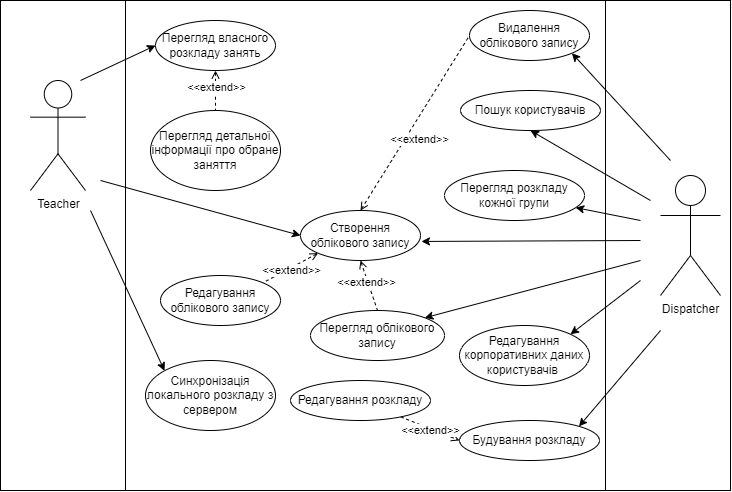

The diagram above was exported from draw.io. Its source (the exported page's mxGraphModel, read from the mxfile embedded in the PNG):
<mxGraphModel dx="1845" dy="1686" grid="1" gridSize="10" guides="1" tooltips="1" connect="1" arrows="1" fold="1" page="1" pageScale="1" pageWidth="827" pageHeight="1169" math="0" shadow="0">
  <root>
    <mxCell id="0" />
    <mxCell id="1" parent="0" />
    <mxCell id="7vYc5gN3IvNaSys7rYte-1" value="" style="shape=process;whiteSpace=wrap;html=1;backgroundOutline=1;size=0.17073170731707318;movable=0;resizable=0;rotatable=0;deletable=0;editable=0;locked=1;connectable=0;" vertex="1" parent="1">
      <mxGeometry x="-110" y="-100" width="730" height="490" as="geometry" />
    </mxCell>
    <mxCell id="NL4gGqxLW-4LoRQ3G2x3-5" style="edgeStyle=none;rounded=0;orthogonalLoop=1;jettySize=auto;html=1;entryX=1;entryY=0;entryDx=0;entryDy=0;endArrow=none;endFill=0;dashed=1;exitX=0;exitY=1;exitDx=0;exitDy=0;startArrow=open;startFill=0;labelBackgroundColor=#2ED5FF;" parent="1" source="NL4gGqxLW-4LoRQ3G2x3-2" target="NL4gGqxLW-4LoRQ3G2x3-4" edge="1">
      <mxGeometry relative="1" as="geometry" />
    </mxCell>
    <mxCell id="NL4gGqxLW-4LoRQ3G2x3-6" value="&amp;lt;&amp;lt;extend&amp;gt;&amp;gt;" style="edgeLabel;html=1;align=center;verticalAlign=middle;resizable=0;points=[];labelBackgroundColor=default;" parent="NL4gGqxLW-4LoRQ3G2x3-5" vertex="1" connectable="0">
      <mxGeometry x="-0.473" y="-1" relative="1" as="geometry">
        <mxPoint x="-12" y="10" as="offset" />
      </mxGeometry>
    </mxCell>
    <mxCell id="NL4gGqxLW-4LoRQ3G2x3-52" style="edgeStyle=none;rounded=0;orthogonalLoop=1;jettySize=auto;html=1;entryX=0.5;entryY=0;entryDx=0;entryDy=0;dashed=1;endArrow=none;endFill=0;startArrow=open;startFill=0;labelBackgroundColor=#2ED5FF;exitX=0.5;exitY=1;exitDx=0;exitDy=0;" parent="1" source="NL4gGqxLW-4LoRQ3G2x3-2" target="NL4gGqxLW-4LoRQ3G2x3-49" edge="1">
      <mxGeometry relative="1" as="geometry" />
    </mxCell>
    <mxCell id="NL4gGqxLW-4LoRQ3G2x3-54" value="&amp;lt;&amp;lt;extend&amp;gt;&amp;gt;" style="edgeLabel;html=1;align=center;verticalAlign=middle;resizable=0;points=[];labelBackgroundColor=default;" parent="NL4gGqxLW-4LoRQ3G2x3-52" vertex="1" connectable="0">
      <mxGeometry x="-0.3329" relative="1" as="geometry">
        <mxPoint y="5" as="offset" />
      </mxGeometry>
    </mxCell>
    <mxCell id="NL4gGqxLW-4LoRQ3G2x3-53" style="edgeStyle=none;rounded=0;orthogonalLoop=1;jettySize=auto;html=1;entryX=0;entryY=0.5;entryDx=0;entryDy=0;dashed=1;endArrow=none;endFill=0;exitX=0.5;exitY=0;exitDx=0;exitDy=0;startArrow=open;startFill=0;labelBackgroundColor=#2ED5FF;" parent="1" source="NL4gGqxLW-4LoRQ3G2x3-2" target="NL4gGqxLW-4LoRQ3G2x3-50" edge="1">
      <mxGeometry relative="1" as="geometry" />
    </mxCell>
    <mxCell id="NL4gGqxLW-4LoRQ3G2x3-55" value="&amp;lt;&amp;lt;extend&amp;gt;&amp;gt;" style="edgeLabel;html=1;align=center;verticalAlign=middle;resizable=0;points=[];labelBackgroundColor=default;" parent="NL4gGqxLW-4LoRQ3G2x3-53" vertex="1" connectable="0">
      <mxGeometry x="-0.3507" relative="1" as="geometry">
        <mxPoint x="23" y="-15" as="offset" />
      </mxGeometry>
    </mxCell>
    <mxCell id="NL4gGqxLW-4LoRQ3G2x3-2" value="Створення облікового запису" style="ellipse;whiteSpace=wrap;html=1;labelBackgroundColor=none;" parent="1" vertex="1">
      <mxGeometry x="190" y="110" width="120" height="50" as="geometry" />
    </mxCell>
    <mxCell id="NL4gGqxLW-4LoRQ3G2x3-4" value="Редагування облікового запису" style="ellipse;whiteSpace=wrap;html=1;labelBackgroundColor=none;" parent="1" vertex="1">
      <mxGeometry x="50" y="175" width="120" height="50" as="geometry" />
    </mxCell>
    <mxCell id="NL4gGqxLW-4LoRQ3G2x3-34" style="edgeStyle=none;rounded=0;orthogonalLoop=1;jettySize=auto;html=1;entryX=0.5;entryY=0;entryDx=0;entryDy=0;endArrow=none;endFill=0;dashed=1;startArrow=open;startFill=0;" parent="1" source="NL4gGqxLW-4LoRQ3G2x3-31" target="NL4gGqxLW-4LoRQ3G2x3-33" edge="1">
      <mxGeometry relative="1" as="geometry" />
    </mxCell>
    <mxCell id="NL4gGqxLW-4LoRQ3G2x3-35" value="&amp;lt;&amp;lt;extend&amp;gt;&amp;gt;" style="edgeLabel;html=1;align=center;verticalAlign=middle;resizable=0;points=[];" parent="NL4gGqxLW-4LoRQ3G2x3-34" vertex="1" connectable="0">
      <mxGeometry x="-0.4787" relative="1" as="geometry">
        <mxPoint x="1" y="6" as="offset" />
      </mxGeometry>
    </mxCell>
    <mxCell id="NL4gGqxLW-4LoRQ3G2x3-31" value="Перегляд власного розкладу занять" style="ellipse;whiteSpace=wrap;html=1;" parent="1" vertex="1">
      <mxGeometry x="45" y="-80" width="120" height="50" as="geometry" />
    </mxCell>
    <mxCell id="NL4gGqxLW-4LoRQ3G2x3-33" value="Перегляд детальної інформації про обране заняття" style="ellipse;whiteSpace=wrap;html=1;" parent="1" vertex="1">
      <mxGeometry x="40" y="10" width="130" height="80" as="geometry" />
    </mxCell>
    <mxCell id="NL4gGqxLW-4LoRQ3G2x3-49" value="Перегляд облікового запису" style="ellipse;whiteSpace=wrap;html=1;labelBackgroundColor=none;" parent="1" vertex="1">
      <mxGeometry x="200" y="210" width="134" height="50" as="geometry" />
    </mxCell>
    <mxCell id="NL4gGqxLW-4LoRQ3G2x3-50" value="Видалення облікового запису" style="ellipse;whiteSpace=wrap;html=1;labelBackgroundColor=none;" parent="1" vertex="1">
      <mxGeometry x="359" y="-90" width="120" height="50" as="geometry" />
    </mxCell>
    <mxCell id="NL4gGqxLW-4LoRQ3G2x3-56" value="Синхронізація локального розкладу з сервером" style="ellipse;whiteSpace=wrap;html=1;labelBackgroundColor=none;" parent="1" vertex="1">
      <mxGeometry x="35" y="260" width="130" height="70" as="geometry" />
    </mxCell>
    <mxCell id="NL4gGqxLW-4LoRQ3G2x3-60" value="Пошук користувачів" style="ellipse;whiteSpace=wrap;html=1;labelBackgroundColor=none;" parent="1" vertex="1">
      <mxGeometry x="350" y="-10" width="140" height="40" as="geometry" />
    </mxCell>
    <mxCell id="NL4gGqxLW-4LoRQ3G2x3-67" style="edgeStyle=none;rounded=0;orthogonalLoop=1;jettySize=auto;html=1;endArrow=classic;endFill=1;labelBackgroundColor=#2ED5FF;entryX=1;entryY=1;entryDx=0;entryDy=0;" parent="1" target="NL4gGqxLW-4LoRQ3G2x3-50" edge="1">
      <mxGeometry relative="1" as="geometry">
        <mxPoint x="560" y="60" as="sourcePoint" />
        <mxPoint x="460" y="220" as="targetPoint" />
      </mxGeometry>
    </mxCell>
    <mxCell id="NL4gGqxLW-4LoRQ3G2x3-68" style="edgeStyle=none;rounded=0;orthogonalLoop=1;jettySize=auto;html=1;endArrow=classic;endFill=1;labelBackgroundColor=#2ED5FF;entryX=0.5;entryY=1;entryDx=0;entryDy=0;" parent="1" target="NL4gGqxLW-4LoRQ3G2x3-60" edge="1">
      <mxGeometry relative="1" as="geometry">
        <mxPoint x="540" y="100" as="sourcePoint" />
        <mxPoint x="560" y="280" as="targetPoint" />
      </mxGeometry>
    </mxCell>
    <mxCell id="NL4gGqxLW-4LoRQ3G2x3-73" style="edgeStyle=none;rounded=0;orthogonalLoop=1;jettySize=auto;html=1;startArrow=none;startFill=0;endArrow=classic;endFill=1;labelBackgroundColor=#2ED5FF;entryX=1;entryY=0;entryDx=0;entryDy=0;" parent="1" target="NL4gGqxLW-4LoRQ3G2x3-49" edge="1">
      <mxGeometry relative="1" as="geometry">
        <mxPoint x="530" y="160" as="sourcePoint" />
        <mxPoint x="400" y="230" as="targetPoint" />
      </mxGeometry>
    </mxCell>
    <mxCell id="qXKNGsoepD3LdG7qF9Sp-11" style="rounded=0;orthogonalLoop=1;jettySize=auto;html=1;entryX=1.008;entryY=0.619;entryDx=0;entryDy=0;entryPerimeter=0;" parent="1" target="NL4gGqxLW-4LoRQ3G2x3-2" edge="1">
      <mxGeometry relative="1" as="geometry">
        <mxPoint x="530" y="140" as="sourcePoint" />
      </mxGeometry>
    </mxCell>
    <mxCell id="qXKNGsoepD3LdG7qF9Sp-13" style="rounded=0;orthogonalLoop=1;jettySize=auto;html=1;entryX=1;entryY=0;entryDx=0;entryDy=0;" parent="1" target="qXKNGsoepD3LdG7qF9Sp-12" edge="1">
      <mxGeometry relative="1" as="geometry">
        <mxPoint x="530" y="180" as="sourcePoint" />
      </mxGeometry>
    </mxCell>
    <mxCell id="qXKNGsoepD3LdG7qF9Sp-15" style="rounded=0;orthogonalLoop=1;jettySize=auto;html=1;entryX=1;entryY=0;entryDx=0;entryDy=0;" parent="1" target="qXKNGsoepD3LdG7qF9Sp-14" edge="1">
      <mxGeometry relative="1" as="geometry">
        <mxPoint x="550" y="230" as="sourcePoint" />
      </mxGeometry>
    </mxCell>
    <mxCell id="qXKNGsoepD3LdG7qF9Sp-20" style="rounded=0;orthogonalLoop=1;jettySize=auto;html=1;" parent="1" target="qXKNGsoepD3LdG7qF9Sp-19" edge="1">
      <mxGeometry relative="1" as="geometry">
        <mxPoint x="530" y="120" as="sourcePoint" />
      </mxGeometry>
    </mxCell>
    <mxCell id="NL4gGqxLW-4LoRQ3G2x3-61" value="Dispatcher" style="shape=umlActor;verticalLabelPosition=bottom;verticalAlign=top;html=1;outlineConnect=0;" parent="1" vertex="1">
      <mxGeometry x="550" y="75" width="60" height="120" as="geometry" />
    </mxCell>
    <mxCell id="qXKNGsoepD3LdG7qF9Sp-7" style="rounded=0;orthogonalLoop=1;jettySize=auto;html=1;entryX=0;entryY=0.5;entryDx=0;entryDy=0;" parent="1" target="NL4gGqxLW-4LoRQ3G2x3-2" edge="1">
      <mxGeometry relative="1" as="geometry">
        <mxPoint x="-10" y="80" as="sourcePoint" />
      </mxGeometry>
    </mxCell>
    <mxCell id="qXKNGsoepD3LdG7qF9Sp-8" style="rounded=0;orthogonalLoop=1;jettySize=auto;html=1;entryX=0;entryY=0;entryDx=0;entryDy=0;" parent="1" target="NL4gGqxLW-4LoRQ3G2x3-56" edge="1">
      <mxGeometry relative="1" as="geometry">
        <mxPoint x="-20" y="110" as="sourcePoint" />
      </mxGeometry>
    </mxCell>
    <mxCell id="qXKNGsoepD3LdG7qF9Sp-10" style="rounded=0;orthogonalLoop=1;jettySize=auto;html=1;entryX=0;entryY=0.5;entryDx=0;entryDy=0;" parent="1" target="NL4gGqxLW-4LoRQ3G2x3-31" edge="1">
      <mxGeometry relative="1" as="geometry">
        <mxPoint x="-30" y="-20" as="sourcePoint" />
      </mxGeometry>
    </mxCell>
    <mxCell id="qXKNGsoepD3LdG7qF9Sp-2" value="Teacher" style="shape=umlActor;verticalLabelPosition=bottom;verticalAlign=top;html=1;outlineConnect=0;" parent="1" vertex="1">
      <mxGeometry x="-80" y="-20" width="55" height="110" as="geometry" />
    </mxCell>
    <mxCell id="qXKNGsoepD3LdG7qF9Sp-12" value="Редагування корпоративних даних користувачів&amp;nbsp;" style="ellipse;whiteSpace=wrap;html=1;labelBackgroundColor=none;" parent="1" vertex="1">
      <mxGeometry x="349" y="225" width="130" height="60" as="geometry" />
    </mxCell>
    <mxCell id="qXKNGsoepD3LdG7qF9Sp-14" value="Будування розкладу" style="ellipse;whiteSpace=wrap;html=1;labelBackgroundColor=none;" parent="1" vertex="1">
      <mxGeometry x="349" y="320" width="140" height="40" as="geometry" />
    </mxCell>
    <mxCell id="qXKNGsoepD3LdG7qF9Sp-17" style="rounded=0;orthogonalLoop=1;jettySize=auto;html=1;dashed=1;endArrow=open;endFill=0;entryX=0;entryY=0.5;entryDx=0;entryDy=0;" parent="1" source="qXKNGsoepD3LdG7qF9Sp-16" target="qXKNGsoepD3LdG7qF9Sp-14" edge="1">
      <mxGeometry relative="1" as="geometry" />
    </mxCell>
    <mxCell id="qXKNGsoepD3LdG7qF9Sp-16" value="Редагування розкладу" style="ellipse;whiteSpace=wrap;html=1;labelBackgroundColor=none;" parent="1" vertex="1">
      <mxGeometry x="180" y="280" width="140" height="40" as="geometry" />
    </mxCell>
    <mxCell id="qXKNGsoepD3LdG7qF9Sp-18" value="&amp;lt;&amp;lt;extend&amp;gt;&amp;gt;" style="edgeLabel;html=1;align=center;verticalAlign=middle;resizable=0;points=[];labelBackgroundColor=default;" parent="1" vertex="1" connectable="0">
      <mxGeometry x="319.9975450591867" y="329.995740388068" as="geometry" />
    </mxCell>
    <mxCell id="qXKNGsoepD3LdG7qF9Sp-19" value="Перегляд розкладу кожної групи" style="ellipse;whiteSpace=wrap;html=1;labelBackgroundColor=none;" parent="1" vertex="1">
      <mxGeometry x="334" y="70" width="140" height="50" as="geometry" />
    </mxCell>
  </root>
</mxGraphModel>